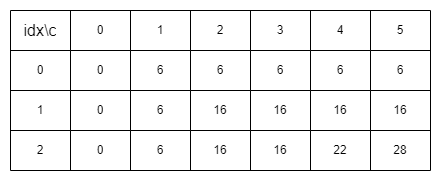

The diagram above was exported from draw.io. Its source (the exported page's mxGraphModel, read from the mxfile embedded in the PNG):
<mxGraphModel dx="713" dy="358" grid="1" gridSize="10" guides="1" tooltips="1" connect="1" arrows="1" fold="1" page="1" pageScale="1" pageWidth="827" pageHeight="1169" math="0" shadow="0">
  <root>
    <mxCell id="0" />
    <mxCell id="1" parent="0" />
    <mxCell id="tzeoYUsXzn3uKnXcq3t1-103" value="" style="shape=table;startSize=0;container=1;collapsible=0;childLayout=tableLayout;" vertex="1" parent="1">
      <mxGeometry x="200" y="60" width="420" height="160" as="geometry" />
    </mxCell>
    <mxCell id="tzeoYUsXzn3uKnXcq3t1-104" value="" style="shape=tableRow;horizontal=0;startSize=0;swimlaneHead=0;swimlaneBody=0;top=0;left=0;bottom=0;right=0;collapsible=0;dropTarget=0;fillColor=none;points=[[0,0.5],[1,0.5]];portConstraint=eastwest;" vertex="1" parent="tzeoYUsXzn3uKnXcq3t1-103">
      <mxGeometry width="420" height="40" as="geometry" />
    </mxCell>
    <mxCell id="tzeoYUsXzn3uKnXcq3t1-105" value="&lt;font style=&quot;font-size: 16px&quot;&gt;idx\c&lt;/font&gt;" style="shape=partialRectangle;html=1;whiteSpace=wrap;connectable=0;overflow=hidden;fillColor=none;top=0;left=0;bottom=0;right=0;pointerEvents=1;" vertex="1" parent="tzeoYUsXzn3uKnXcq3t1-104">
      <mxGeometry width="60" height="40" as="geometry">
        <mxRectangle width="60" height="40" as="alternateBounds" />
      </mxGeometry>
    </mxCell>
    <mxCell id="tzeoYUsXzn3uKnXcq3t1-106" value="0" style="shape=partialRectangle;html=1;whiteSpace=wrap;connectable=0;overflow=hidden;fillColor=none;top=0;left=0;bottom=0;right=0;pointerEvents=1;" vertex="1" parent="tzeoYUsXzn3uKnXcq3t1-104">
      <mxGeometry x="60" width="60" height="40" as="geometry">
        <mxRectangle width="60" height="40" as="alternateBounds" />
      </mxGeometry>
    </mxCell>
    <mxCell id="tzeoYUsXzn3uKnXcq3t1-107" value="1" style="shape=partialRectangle;html=1;whiteSpace=wrap;connectable=0;overflow=hidden;fillColor=none;top=0;left=0;bottom=0;right=0;pointerEvents=1;" vertex="1" parent="tzeoYUsXzn3uKnXcq3t1-104">
      <mxGeometry x="120" width="60" height="40" as="geometry">
        <mxRectangle width="60" height="40" as="alternateBounds" />
      </mxGeometry>
    </mxCell>
    <mxCell id="tzeoYUsXzn3uKnXcq3t1-108" value="2" style="shape=partialRectangle;html=1;whiteSpace=wrap;connectable=0;overflow=hidden;fillColor=none;top=0;left=0;bottom=0;right=0;pointerEvents=1;" vertex="1" parent="tzeoYUsXzn3uKnXcq3t1-104">
      <mxGeometry x="180" width="60" height="40" as="geometry">
        <mxRectangle width="60" height="40" as="alternateBounds" />
      </mxGeometry>
    </mxCell>
    <mxCell id="tzeoYUsXzn3uKnXcq3t1-109" value="3" style="shape=partialRectangle;html=1;whiteSpace=wrap;connectable=0;overflow=hidden;fillColor=none;top=0;left=0;bottom=0;right=0;pointerEvents=1;" vertex="1" parent="tzeoYUsXzn3uKnXcq3t1-104">
      <mxGeometry x="240" width="60" height="40" as="geometry">
        <mxRectangle width="60" height="40" as="alternateBounds" />
      </mxGeometry>
    </mxCell>
    <mxCell id="tzeoYUsXzn3uKnXcq3t1-110" value="4" style="shape=partialRectangle;html=1;whiteSpace=wrap;connectable=0;overflow=hidden;fillColor=none;top=0;left=0;bottom=0;right=0;pointerEvents=1;" vertex="1" parent="tzeoYUsXzn3uKnXcq3t1-104">
      <mxGeometry x="300" width="60" height="40" as="geometry">
        <mxRectangle width="60" height="40" as="alternateBounds" />
      </mxGeometry>
    </mxCell>
    <mxCell id="tzeoYUsXzn3uKnXcq3t1-111" value="5" style="shape=partialRectangle;html=1;whiteSpace=wrap;connectable=0;overflow=hidden;fillColor=none;top=0;left=0;bottom=0;right=0;pointerEvents=1;" vertex="1" parent="tzeoYUsXzn3uKnXcq3t1-104">
      <mxGeometry x="360" width="60" height="40" as="geometry">
        <mxRectangle width="60" height="40" as="alternateBounds" />
      </mxGeometry>
    </mxCell>
    <mxCell id="tzeoYUsXzn3uKnXcq3t1-112" value="" style="shape=tableRow;horizontal=0;startSize=0;swimlaneHead=0;swimlaneBody=0;top=0;left=0;bottom=0;right=0;collapsible=0;dropTarget=0;fillColor=none;points=[[0,0.5],[1,0.5]];portConstraint=eastwest;" vertex="1" parent="tzeoYUsXzn3uKnXcq3t1-103">
      <mxGeometry y="40" width="420" height="40" as="geometry" />
    </mxCell>
    <mxCell id="tzeoYUsXzn3uKnXcq3t1-113" value="0&lt;br&gt;" style="shape=partialRectangle;html=1;whiteSpace=wrap;connectable=0;overflow=hidden;fillColor=none;top=0;left=0;bottom=0;right=0;pointerEvents=1;" vertex="1" parent="tzeoYUsXzn3uKnXcq3t1-112">
      <mxGeometry width="60" height="40" as="geometry">
        <mxRectangle width="60" height="40" as="alternateBounds" />
      </mxGeometry>
    </mxCell>
    <mxCell id="tzeoYUsXzn3uKnXcq3t1-114" value="0" style="shape=partialRectangle;html=1;whiteSpace=wrap;connectable=0;overflow=hidden;fillColor=none;top=0;left=0;bottom=0;right=0;pointerEvents=1;" vertex="1" parent="tzeoYUsXzn3uKnXcq3t1-112">
      <mxGeometry x="60" width="60" height="40" as="geometry">
        <mxRectangle width="60" height="40" as="alternateBounds" />
      </mxGeometry>
    </mxCell>
    <mxCell id="tzeoYUsXzn3uKnXcq3t1-115" value="6" style="shape=partialRectangle;html=1;whiteSpace=wrap;connectable=0;overflow=hidden;fillColor=none;top=0;left=0;bottom=0;right=0;pointerEvents=1;" vertex="1" parent="tzeoYUsXzn3uKnXcq3t1-112">
      <mxGeometry x="120" width="60" height="40" as="geometry">
        <mxRectangle width="60" height="40" as="alternateBounds" />
      </mxGeometry>
    </mxCell>
    <mxCell id="tzeoYUsXzn3uKnXcq3t1-116" value="6" style="shape=partialRectangle;html=1;whiteSpace=wrap;connectable=0;overflow=hidden;fillColor=none;top=0;left=0;bottom=0;right=0;pointerEvents=1;" vertex="1" parent="tzeoYUsXzn3uKnXcq3t1-112">
      <mxGeometry x="180" width="60" height="40" as="geometry">
        <mxRectangle width="60" height="40" as="alternateBounds" />
      </mxGeometry>
    </mxCell>
    <mxCell id="tzeoYUsXzn3uKnXcq3t1-117" value="6" style="shape=partialRectangle;html=1;whiteSpace=wrap;connectable=0;overflow=hidden;fillColor=none;top=0;left=0;bottom=0;right=0;pointerEvents=1;" vertex="1" parent="tzeoYUsXzn3uKnXcq3t1-112">
      <mxGeometry x="240" width="60" height="40" as="geometry">
        <mxRectangle width="60" height="40" as="alternateBounds" />
      </mxGeometry>
    </mxCell>
    <mxCell id="tzeoYUsXzn3uKnXcq3t1-118" value="6" style="shape=partialRectangle;html=1;whiteSpace=wrap;connectable=0;overflow=hidden;fillColor=none;top=0;left=0;bottom=0;right=0;pointerEvents=1;" vertex="1" parent="tzeoYUsXzn3uKnXcq3t1-112">
      <mxGeometry x="300" width="60" height="40" as="geometry">
        <mxRectangle width="60" height="40" as="alternateBounds" />
      </mxGeometry>
    </mxCell>
    <mxCell id="tzeoYUsXzn3uKnXcq3t1-119" value="6" style="shape=partialRectangle;html=1;whiteSpace=wrap;connectable=0;overflow=hidden;fillColor=none;top=0;left=0;bottom=0;right=0;pointerEvents=1;" vertex="1" parent="tzeoYUsXzn3uKnXcq3t1-112">
      <mxGeometry x="360" width="60" height="40" as="geometry">
        <mxRectangle width="60" height="40" as="alternateBounds" />
      </mxGeometry>
    </mxCell>
    <mxCell id="tzeoYUsXzn3uKnXcq3t1-120" value="" style="shape=tableRow;horizontal=0;startSize=0;swimlaneHead=0;swimlaneBody=0;top=0;left=0;bottom=0;right=0;collapsible=0;dropTarget=0;fillColor=none;points=[[0,0.5],[1,0.5]];portConstraint=eastwest;" vertex="1" parent="tzeoYUsXzn3uKnXcq3t1-103">
      <mxGeometry y="80" width="420" height="40" as="geometry" />
    </mxCell>
    <mxCell id="tzeoYUsXzn3uKnXcq3t1-121" value="1" style="shape=partialRectangle;html=1;whiteSpace=wrap;connectable=0;overflow=hidden;fillColor=none;top=0;left=0;bottom=0;right=0;pointerEvents=1;" vertex="1" parent="tzeoYUsXzn3uKnXcq3t1-120">
      <mxGeometry width="60" height="40" as="geometry">
        <mxRectangle width="60" height="40" as="alternateBounds" />
      </mxGeometry>
    </mxCell>
    <mxCell id="tzeoYUsXzn3uKnXcq3t1-122" value="0" style="shape=partialRectangle;html=1;whiteSpace=wrap;connectable=0;overflow=hidden;fillColor=none;top=0;left=0;bottom=0;right=0;pointerEvents=1;" vertex="1" parent="tzeoYUsXzn3uKnXcq3t1-120">
      <mxGeometry x="60" width="60" height="40" as="geometry">
        <mxRectangle width="60" height="40" as="alternateBounds" />
      </mxGeometry>
    </mxCell>
    <mxCell id="tzeoYUsXzn3uKnXcq3t1-123" value="6" style="shape=partialRectangle;html=1;whiteSpace=wrap;connectable=0;overflow=hidden;fillColor=none;top=0;left=0;bottom=0;right=0;pointerEvents=1;" vertex="1" parent="tzeoYUsXzn3uKnXcq3t1-120">
      <mxGeometry x="120" width="60" height="40" as="geometry">
        <mxRectangle width="60" height="40" as="alternateBounds" />
      </mxGeometry>
    </mxCell>
    <mxCell id="tzeoYUsXzn3uKnXcq3t1-124" value="16" style="shape=partialRectangle;html=1;whiteSpace=wrap;connectable=0;overflow=hidden;fillColor=none;top=0;left=0;bottom=0;right=0;pointerEvents=1;" vertex="1" parent="tzeoYUsXzn3uKnXcq3t1-120">
      <mxGeometry x="180" width="60" height="40" as="geometry">
        <mxRectangle width="60" height="40" as="alternateBounds" />
      </mxGeometry>
    </mxCell>
    <mxCell id="tzeoYUsXzn3uKnXcq3t1-125" value="16" style="shape=partialRectangle;html=1;whiteSpace=wrap;connectable=0;overflow=hidden;fillColor=none;top=0;left=0;bottom=0;right=0;pointerEvents=1;" vertex="1" parent="tzeoYUsXzn3uKnXcq3t1-120">
      <mxGeometry x="240" width="60" height="40" as="geometry">
        <mxRectangle width="60" height="40" as="alternateBounds" />
      </mxGeometry>
    </mxCell>
    <mxCell id="tzeoYUsXzn3uKnXcq3t1-126" value="16" style="shape=partialRectangle;html=1;whiteSpace=wrap;connectable=0;overflow=hidden;fillColor=none;top=0;left=0;bottom=0;right=0;pointerEvents=1;" vertex="1" parent="tzeoYUsXzn3uKnXcq3t1-120">
      <mxGeometry x="300" width="60" height="40" as="geometry">
        <mxRectangle width="60" height="40" as="alternateBounds" />
      </mxGeometry>
    </mxCell>
    <mxCell id="tzeoYUsXzn3uKnXcq3t1-127" value="16" style="shape=partialRectangle;html=1;whiteSpace=wrap;connectable=0;overflow=hidden;fillColor=none;top=0;left=0;bottom=0;right=0;pointerEvents=1;" vertex="1" parent="tzeoYUsXzn3uKnXcq3t1-120">
      <mxGeometry x="360" width="60" height="40" as="geometry">
        <mxRectangle width="60" height="40" as="alternateBounds" />
      </mxGeometry>
    </mxCell>
    <mxCell id="tzeoYUsXzn3uKnXcq3t1-128" value="" style="shape=tableRow;horizontal=0;startSize=0;swimlaneHead=0;swimlaneBody=0;top=0;left=0;bottom=0;right=0;collapsible=0;dropTarget=0;fillColor=none;points=[[0,0.5],[1,0.5]];portConstraint=eastwest;" vertex="1" parent="tzeoYUsXzn3uKnXcq3t1-103">
      <mxGeometry y="120" width="420" height="40" as="geometry" />
    </mxCell>
    <mxCell id="tzeoYUsXzn3uKnXcq3t1-129" value="2" style="shape=partialRectangle;html=1;whiteSpace=wrap;connectable=0;overflow=hidden;fillColor=none;top=0;left=0;bottom=0;right=0;pointerEvents=1;" vertex="1" parent="tzeoYUsXzn3uKnXcq3t1-128">
      <mxGeometry width="60" height="40" as="geometry">
        <mxRectangle width="60" height="40" as="alternateBounds" />
      </mxGeometry>
    </mxCell>
    <mxCell id="tzeoYUsXzn3uKnXcq3t1-130" value="0" style="shape=partialRectangle;html=1;whiteSpace=wrap;connectable=0;overflow=hidden;fillColor=none;top=0;left=0;bottom=0;right=0;pointerEvents=1;" vertex="1" parent="tzeoYUsXzn3uKnXcq3t1-128">
      <mxGeometry x="60" width="60" height="40" as="geometry">
        <mxRectangle width="60" height="40" as="alternateBounds" />
      </mxGeometry>
    </mxCell>
    <mxCell id="tzeoYUsXzn3uKnXcq3t1-131" value="6" style="shape=partialRectangle;html=1;whiteSpace=wrap;connectable=0;overflow=hidden;fillColor=none;top=0;left=0;bottom=0;right=0;pointerEvents=1;" vertex="1" parent="tzeoYUsXzn3uKnXcq3t1-128">
      <mxGeometry x="120" width="60" height="40" as="geometry">
        <mxRectangle width="60" height="40" as="alternateBounds" />
      </mxGeometry>
    </mxCell>
    <mxCell id="tzeoYUsXzn3uKnXcq3t1-132" value="16" style="shape=partialRectangle;html=1;whiteSpace=wrap;connectable=0;overflow=hidden;fillColor=none;top=0;left=0;bottom=0;right=0;pointerEvents=1;" vertex="1" parent="tzeoYUsXzn3uKnXcq3t1-128">
      <mxGeometry x="180" width="60" height="40" as="geometry">
        <mxRectangle width="60" height="40" as="alternateBounds" />
      </mxGeometry>
    </mxCell>
    <mxCell id="tzeoYUsXzn3uKnXcq3t1-133" value="16" style="shape=partialRectangle;html=1;whiteSpace=wrap;connectable=0;overflow=hidden;fillColor=none;top=0;left=0;bottom=0;right=0;pointerEvents=1;" vertex="1" parent="tzeoYUsXzn3uKnXcq3t1-128">
      <mxGeometry x="240" width="60" height="40" as="geometry">
        <mxRectangle width="60" height="40" as="alternateBounds" />
      </mxGeometry>
    </mxCell>
    <mxCell id="tzeoYUsXzn3uKnXcq3t1-134" value="22" style="shape=partialRectangle;html=1;whiteSpace=wrap;connectable=0;overflow=hidden;fillColor=none;top=0;left=0;bottom=0;right=0;pointerEvents=1;" vertex="1" parent="tzeoYUsXzn3uKnXcq3t1-128">
      <mxGeometry x="300" width="60" height="40" as="geometry">
        <mxRectangle width="60" height="40" as="alternateBounds" />
      </mxGeometry>
    </mxCell>
    <mxCell id="tzeoYUsXzn3uKnXcq3t1-135" value="28" style="shape=partialRectangle;html=1;whiteSpace=wrap;connectable=0;overflow=hidden;fillColor=none;top=0;left=0;bottom=0;right=0;pointerEvents=1;" vertex="1" parent="tzeoYUsXzn3uKnXcq3t1-128">
      <mxGeometry x="360" width="60" height="40" as="geometry">
        <mxRectangle width="60" height="40" as="alternateBounds" />
      </mxGeometry>
    </mxCell>
  </root>
</mxGraphModel>